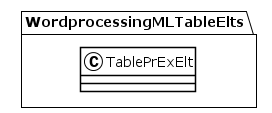

The diagram above was rendered by PlantUML. Its source (embedded in the PNG):
@startuml
!theme plain
package WordprocessingMLTableElts {
class TablePrExElt {
}
}
@enduml